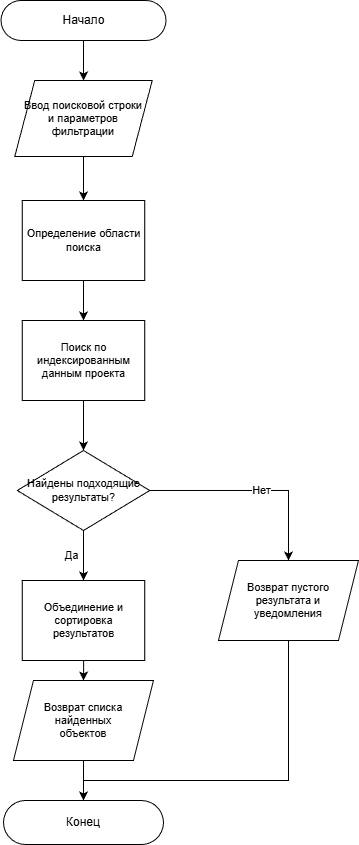

The diagram above was exported from draw.io. Its source (the exported page's mxGraphModel, read from the mxfile embedded in the PNG):
<mxGraphModel dx="798" dy="683" grid="1" gridSize="10" guides="1" tooltips="1" connect="1" arrows="1" fold="1" page="1" pageScale="1" pageWidth="827" pageHeight="1169" background="#ffffff" math="0" shadow="0">
  <root>
    <mxCell id="0" />
    <mxCell id="1" parent="0" />
    <mxCell id="2" value="Начало" style="rounded=1;whiteSpace=wrap;html=1;arcSize=50;fillColor=#ffffff;strokeColor=#000000;fontStyle=0;fontSize=12;" parent="1" vertex="1">
      <mxGeometry x="342.5" y="140" width="165" height="40" as="geometry" />
    </mxCell>
    <mxCell id="3" value="Ввод поисковой строки&lt;br&gt;и параметров&lt;br&gt;фильтрации" style="shape=parallelogram;perimeter=parallelogramPerimeter;whiteSpace=wrap;html=1;fixedSize=1;size=20;fillColor=#ffffff;strokeColor=#000000;fontSize=11;" parent="1" vertex="1">
      <mxGeometry x="356.25" y="220" width="137.5" height="76" as="geometry" />
    </mxCell>
    <mxCell id="4" value="Определение области&lt;br&gt;поиска" style="rounded=0;whiteSpace=wrap;html=1;fillColor=#ffffff;strokeColor=#000000;fontSize=11;" parent="1" vertex="1">
      <mxGeometry x="363.75" y="340" width="122.5" height="80" as="geometry" />
    </mxCell>
    <mxCell id="5" value="Поиск по индексированным&lt;br&gt;данным проекта" style="rounded=0;whiteSpace=wrap;html=1;fillColor=#ffffff;strokeColor=#000000;fontSize=11;" parent="1" vertex="1">
      <mxGeometry x="363.75" y="460" width="122.5" height="80" as="geometry" />
    </mxCell>
    <mxCell id="6" value="Найдены подходящие&lt;br&gt;результаты?" style="rhombus;whiteSpace=wrap;html=1;fillColor=#ffffff;strokeColor=#000000;fontSize=11;" parent="1" vertex="1">
      <mxGeometry x="358.75" y="590" width="132.5" height="80" as="geometry" />
    </mxCell>
    <mxCell id="7" value="Объединение и сортировка&lt;br&gt;результатов" style="rounded=0;whiteSpace=wrap;html=1;fillColor=#ffffff;strokeColor=#000000;fontSize=11;" parent="1" vertex="1">
      <mxGeometry x="363.75" y="720" width="122.5" height="80" as="geometry" />
    </mxCell>
    <mxCell id="8" value="Возврат списка найденных&lt;br&gt;объектов" style="shape=parallelogram;perimeter=parallelogramPerimeter;whiteSpace=wrap;html=1;fixedSize=1;size=20;fillColor=#ffffff;strokeColor=#000000;fontSize=11;" parent="1" vertex="1">
      <mxGeometry x="355" y="820" width="140" height="80" as="geometry" />
    </mxCell>
    <mxCell id="9" value="Конец" style="rounded=1;whiteSpace=wrap;html=1;arcSize=50;fillColor=#ffffff;strokeColor=#000000;fontStyle=0;fontSize=12;" parent="1" vertex="1">
      <mxGeometry x="345" y="940" width="160" height="44" as="geometry" />
    </mxCell>
    <mxCell id="10" value="Возврат пустого&lt;br&gt;результата и&lt;br&gt;уведомления" style="shape=parallelogram;perimeter=parallelogramPerimeter;whiteSpace=wrap;html=1;fixedSize=1;size=20;fillColor=#ffffff;strokeColor=#000000;fontSize=11;" parent="1" vertex="1">
      <mxGeometry x="560" y="700" width="140" height="80" as="geometry" />
    </mxCell>
    <mxCell id="11" style="edgeStyle=orthogonalEdgeStyle;html=1;rounded=0;curved=0;" parent="1" source="2" target="3" edge="1">
      <mxGeometry relative="1" as="geometry" />
    </mxCell>
    <mxCell id="12" style="edgeStyle=orthogonalEdgeStyle;html=1;rounded=0;curved=0;" parent="1" source="3" target="4" edge="1">
      <mxGeometry relative="1" as="geometry" />
    </mxCell>
    <mxCell id="13" style="edgeStyle=orthogonalEdgeStyle;html=1;rounded=0;curved=0;" parent="1" source="4" target="5" edge="1">
      <mxGeometry relative="1" as="geometry" />
    </mxCell>
    <mxCell id="14" style="edgeStyle=orthogonalEdgeStyle;html=1;rounded=0;curved=0;" parent="1" source="5" target="6" edge="1">
      <mxGeometry relative="1" as="geometry" />
    </mxCell>
    <mxCell id="15" value="Да" style="edgeStyle=orthogonalEdgeStyle;html=1;fontSize=11;rounded=0;curved=0;" parent="1" source="6" target="7" edge="1">
      <mxGeometry relative="1" as="geometry">
        <mxPoint x="-12" as="offset" />
      </mxGeometry>
    </mxCell>
    <mxCell id="16" style="edgeStyle=orthogonalEdgeStyle;html=1;rounded=0;curved=0;" parent="1" source="7" target="8" edge="1">
      <mxGeometry relative="1" as="geometry" />
    </mxCell>
    <mxCell id="17" style="edgeStyle=orthogonalEdgeStyle;html=1;rounded=0;curved=0;" parent="1" source="8" target="9" edge="1">
      <mxGeometry relative="1" as="geometry" />
    </mxCell>
    <mxCell id="18" value="Нет" style="edgeStyle=orthogonalEdgeStyle;html=1;fontSize=11;exitX=1;exitY=0.5;exitDx=0;exitDy=0;rounded=0;curved=0;" parent="1" source="6" target="10" edge="1">
      <mxGeometry relative="1" as="geometry">
        <mxPoint x="8" as="offset" />
        <Array as="points">
          <mxPoint x="630" y="630" />
          <mxPoint x="630" y="740" />
        </Array>
      </mxGeometry>
    </mxCell>
    <mxCell id="19" style="edgeStyle=orthogonalEdgeStyle;html=1;rounded=0;curved=0;exitX=0.5;exitY=1;exitDx=0;exitDy=0;" parent="1" source="10" target="9" edge="1">
      <mxGeometry relative="1" as="geometry">
        <Array as="points">
          <mxPoint x="630" y="920" />
          <mxPoint x="425" y="920" />
        </Array>
      </mxGeometry>
    </mxCell>
  </root>
</mxGraphModel>